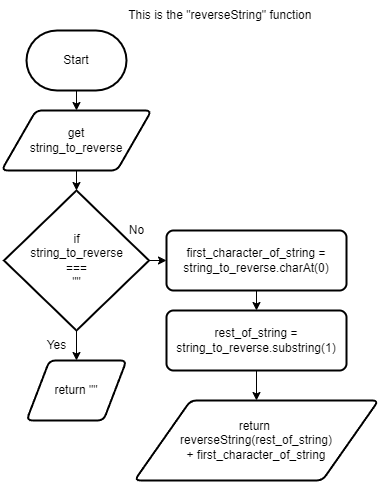

The diagram above was exported from draw.io. Its source (the exported page's mxGraphModel, read from the mxfile embedded in the PNG):
<mxGraphModel dx="1086" dy="658" grid="1" gridSize="10" guides="1" tooltips="1" connect="1" arrows="1" fold="1" page="1" pageScale="1" pageWidth="827" pageHeight="1169" math="0" shadow="0">
  <root>
    <mxCell id="0" />
    <mxCell id="1" parent="0" />
    <mxCell id="4" style="edgeStyle=none;html=1;exitX=0.5;exitY=1;exitDx=0;exitDy=0;exitPerimeter=0;entryX=0.5;entryY=0;entryDx=0;entryDy=0;" edge="1" parent="1" source="2" target="3">
      <mxGeometry relative="1" as="geometry" />
    </mxCell>
    <mxCell id="2" value="Start" style="strokeWidth=2;html=1;shape=mxgraph.flowchart.terminator;whiteSpace=wrap;" vertex="1" parent="1">
      <mxGeometry x="300" y="120" width="100" height="60" as="geometry" />
    </mxCell>
    <mxCell id="6" style="edgeStyle=none;html=1;exitX=0.5;exitY=1;exitDx=0;exitDy=0;" edge="1" parent="1" source="3" target="5">
      <mxGeometry relative="1" as="geometry" />
    </mxCell>
    <mxCell id="3" value="get &lt;br&gt;string_to_reverse" style="shape=parallelogram;html=1;strokeWidth=2;perimeter=parallelogramPerimeter;whiteSpace=wrap;rounded=1;arcSize=12;size=0.23;" vertex="1" parent="1">
      <mxGeometry x="275" y="200" width="150" height="60" as="geometry" />
    </mxCell>
    <mxCell id="8" value="" style="edgeStyle=none;html=1;" edge="1" parent="1" source="5" target="7">
      <mxGeometry relative="1" as="geometry" />
    </mxCell>
    <mxCell id="13" style="edgeStyle=none;html=1;exitX=1;exitY=0.5;exitDx=0;exitDy=0;exitPerimeter=0;entryX=0;entryY=0.5;entryDx=0;entryDy=0;" edge="1" parent="1" source="5" target="11">
      <mxGeometry relative="1" as="geometry" />
    </mxCell>
    <mxCell id="5" value="if&lt;br&gt;string_to_reverse&lt;br&gt;===&lt;br&gt;&quot;&quot;" style="strokeWidth=2;html=1;shape=mxgraph.flowchart.decision;whiteSpace=wrap;" vertex="1" parent="1">
      <mxGeometry x="277.5" y="280" width="145" height="140" as="geometry" />
    </mxCell>
    <mxCell id="7" value="return &quot;&quot;" style="shape=parallelogram;html=1;strokeWidth=2;perimeter=parallelogramPerimeter;whiteSpace=wrap;rounded=1;arcSize=12;size=0.23;" vertex="1" parent="1">
      <mxGeometry x="300" y="450" width="100" height="60" as="geometry" />
    </mxCell>
    <mxCell id="9" value="Yes" style="text;html=1;align=center;verticalAlign=middle;resizable=0;points=[];autosize=1;strokeColor=none;fillColor=none;" vertex="1" parent="1">
      <mxGeometry x="310" y="420" width="40" height="30" as="geometry" />
    </mxCell>
    <mxCell id="10" value="No" style="text;html=1;align=center;verticalAlign=middle;resizable=0;points=[];autosize=1;strokeColor=none;fillColor=none;" vertex="1" parent="1">
      <mxGeometry x="390" y="305" width="40" height="30" as="geometry" />
    </mxCell>
    <mxCell id="14" style="edgeStyle=none;html=1;exitX=0.5;exitY=1;exitDx=0;exitDy=0;entryX=0.5;entryY=0;entryDx=0;entryDy=0;" edge="1" parent="1" source="11" target="12">
      <mxGeometry relative="1" as="geometry" />
    </mxCell>
    <mxCell id="11" value="first_character_of_string = string_to_reverse.charAt(0)" style="rounded=1;whiteSpace=wrap;html=1;absoluteArcSize=1;arcSize=14;strokeWidth=2;" vertex="1" parent="1">
      <mxGeometry x="440" y="320" width="180" height="60" as="geometry" />
    </mxCell>
    <mxCell id="16" style="edgeStyle=none;html=1;exitX=0.5;exitY=1;exitDx=0;exitDy=0;" edge="1" parent="1" source="12" target="15">
      <mxGeometry relative="1" as="geometry" />
    </mxCell>
    <mxCell id="12" value="rest_of_string = string_to_reverse.substring(1)" style="rounded=1;whiteSpace=wrap;html=1;absoluteArcSize=1;arcSize=14;strokeWidth=2;" vertex="1" parent="1">
      <mxGeometry x="440" y="400" width="180" height="60" as="geometry" />
    </mxCell>
    <mxCell id="15" value="return&amp;nbsp;&lt;br&gt;reverseString(rest_of_string) &lt;br&gt;+ first_character_of_string" style="shape=parallelogram;html=1;strokeWidth=2;perimeter=parallelogramPerimeter;whiteSpace=wrap;rounded=1;arcSize=12;size=0.23;" vertex="1" parent="1">
      <mxGeometry x="408" y="490" width="244" height="80" as="geometry" />
    </mxCell>
    <mxCell id="17" value="This is the &quot;reverseString&quot; function&amp;nbsp;" style="text;html=1;align=center;verticalAlign=middle;resizable=0;points=[];autosize=1;strokeColor=none;fillColor=none;" vertex="1" parent="1">
      <mxGeometry x="390" y="90" width="210" height="30" as="geometry" />
    </mxCell>
  </root>
</mxGraphModel>